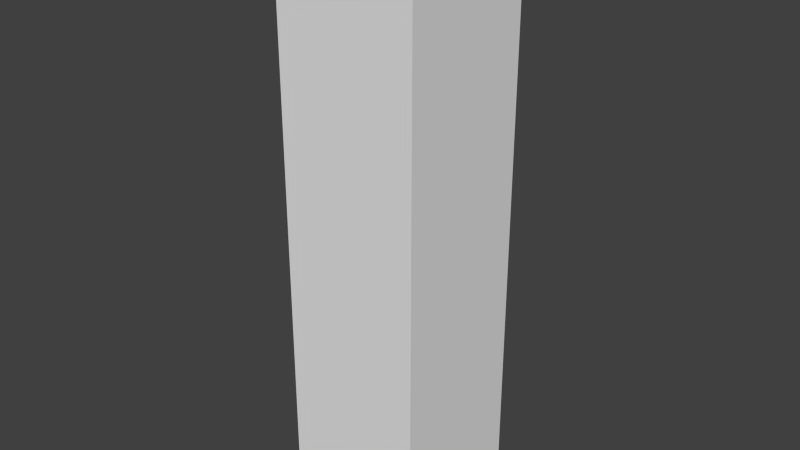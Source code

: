 # Source: BACKUPManny.blend  (saved by Blender 2.69.0; exported with 4.5.12 LTS)
import bpy
from mathutils import Matrix  # noqa: F401  (used for matrix-valued properties, if any)

bpy.ops.wm.read_factory_settings(use_empty=True)
scene = bpy.context.scene
scene.name = 'Scene'

# ---- collections
col_collection_1 = bpy.data.collections.new('Collection 1'); scene.collection.children.link(col_collection_1)

# ---- materials (node trees are filled in below, after node groups)
mat_material = bpy.data.materials.new('Material')
mat_material.alpha_threshold = 0.0
mat_material.use_transparent_shadow = False
mat_material.roughness = 0.5
mat_material.line_color = (0.0, 0.0, 0.0, 1.0)

# ---- material node trees

# ---- world
world_world = bpy.data.worlds.new('World'); scene.world = world_world
world_world.color = (0.05088, 0.05088, 0.05088)
world_world.use_sun_shadow = False
world_world.sun_shadow_jitter_overblur = 0.0
world_world.cycles.sampling_method = 'MANUAL'
world_world.cycles.sample_map_resolution = 256

# ---- meshes
me_cube = bpy.data.meshes.new('Cube')
me_cube.from_pydata([(0.1, 0.1, -0.41), (0.1, -0.1, -0.41), (-0.1, -0.1, -0.41), (-0.1, 0.1, -0.41), (0.1, 0.1, 0.41), (0.1, -0.1, 0.41), (-0.1, -0.1, 0.41), (-0.1, 0.1, 0.41)], [], [(0, 1, 2, 3), (4, 7, 6, 5), (0, 4, 5, 1), (1, 5, 6, 2), (2, 6, 7, 3), (4, 0, 3, 7)])
me_cube.materials.append(mat_material)
me_cube.use_remesh_preserve_volume = False
me_cube.use_remesh_preserve_attributes = False
me_cube.use_mirror_vertex_groups = False
me_cube.update()

# ---- objects
ob_part_legs = bpy.data.objects.new('part.legs', me_cube)

# ---- transforms, parenting, visibility, modifiers, constraints
ob_part_legs.location = (0.0, 0.0, 0.41)
ob_part_legs.lock_rotations_4d = False
ob_part_legs.empty_display_type = 'ARROWS'
ob_part_legs.lineart.crease_threshold = 0.0

# ---- collection membership
col_collection_1.objects.link(ob_part_legs)

# ---- scene / render settings (as saved in the file)
scene.frame_start = 1; scene.frame_end = 250; scene.frame_set(1)
scene.render.engine = 'BLENDER_EEVEE_NEXT'
scene.render.image_settings.compression = 90
scene.render.resolution_percentage = 50
scene.render.dither_intensity = 0.0
scene.cycles.use_denoising = False
scene.cycles.samples = 10
scene.cycles.sampling_pattern = 'TABULATED_SOBOL'
scene.cycles.light_sampling_threshold = 0.0
scene.cycles.use_adaptive_sampling = False
scene.cycles.use_light_tree = False
scene.cycles.blur_glossy = 0.0
scene.cycles.volume_bounces = 1
scene.cycles.pixel_filter_type = 'GAUSSIAN'
scene.cycles.sample_clamp_indirect = 0.0
scene.view_settings.view_transform = 'Standard'
bpy.context.view_layer.update()

# ---- added for rendering (the .blend has no active camera and no usable light): camera, sun
cam_auto = bpy.data.cameras.new('AutoCamera')
cam_auto.lens = 50.0
cam_auto.sensor_width = 36.0
cam_auto.clip_end = 1000.0
ob_auto_camera = bpy.data.objects.new('AutoCamera', cam_auto)
scene.collection.objects.link(ob_auto_camera)
ob_auto_camera.location = (0.802549, -0.963059, 1.05204)
ob_auto_camera.rotation_euler = (1.09748, -7.21219e-08, 0.694738)
scene.camera = ob_auto_camera
light_auto_sun = bpy.data.lights.new('AutoSun', 'SUN')
light_auto_sun.energy = 3.0
light_auto_sun.angle = 0.0523599
ob_auto_sun = bpy.data.objects.new('AutoSun', light_auto_sun)
scene.collection.objects.link(ob_auto_sun)
ob_auto_sun.rotation_euler = (0.872665, 0.174533, 0.523599)
bpy.context.view_layer.update()
